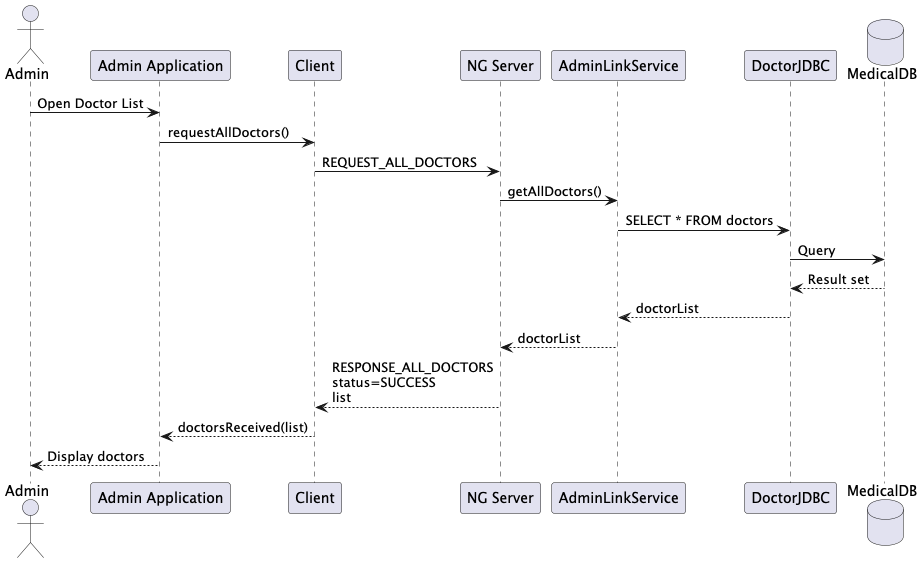

The diagram above was rendered by PlantUML. Its source (embedded in the PNG):
@startuml
actor Admin
participant "Admin Application" as App
participant "Client" as Client
participant "NG Server" as Server
participant "AdminLinkService" as ALS
participant "DoctorJDBC" as DoctorJDBC
database "MedicalDB" as MDB

Admin -> App: Open Doctor List
App -> Client: requestAllDoctors()

Client -> Server: REQUEST_ALL_DOCTORS

Server -> ALS: getAllDoctors()
ALS -> DoctorJDBC: SELECT * FROM doctors
DoctorJDBC -> MDB: Query
MDB --> DoctorJDBC: Result set
DoctorJDBC --> ALS: doctorList
ALS --> Server: doctorList

Server --> Client: RESPONSE_ALL_DOCTORS\nstatus=SUCCESS\nlist
Client --> App: doctorsReceived(list)
App --> Admin: Display doctors
@enduml